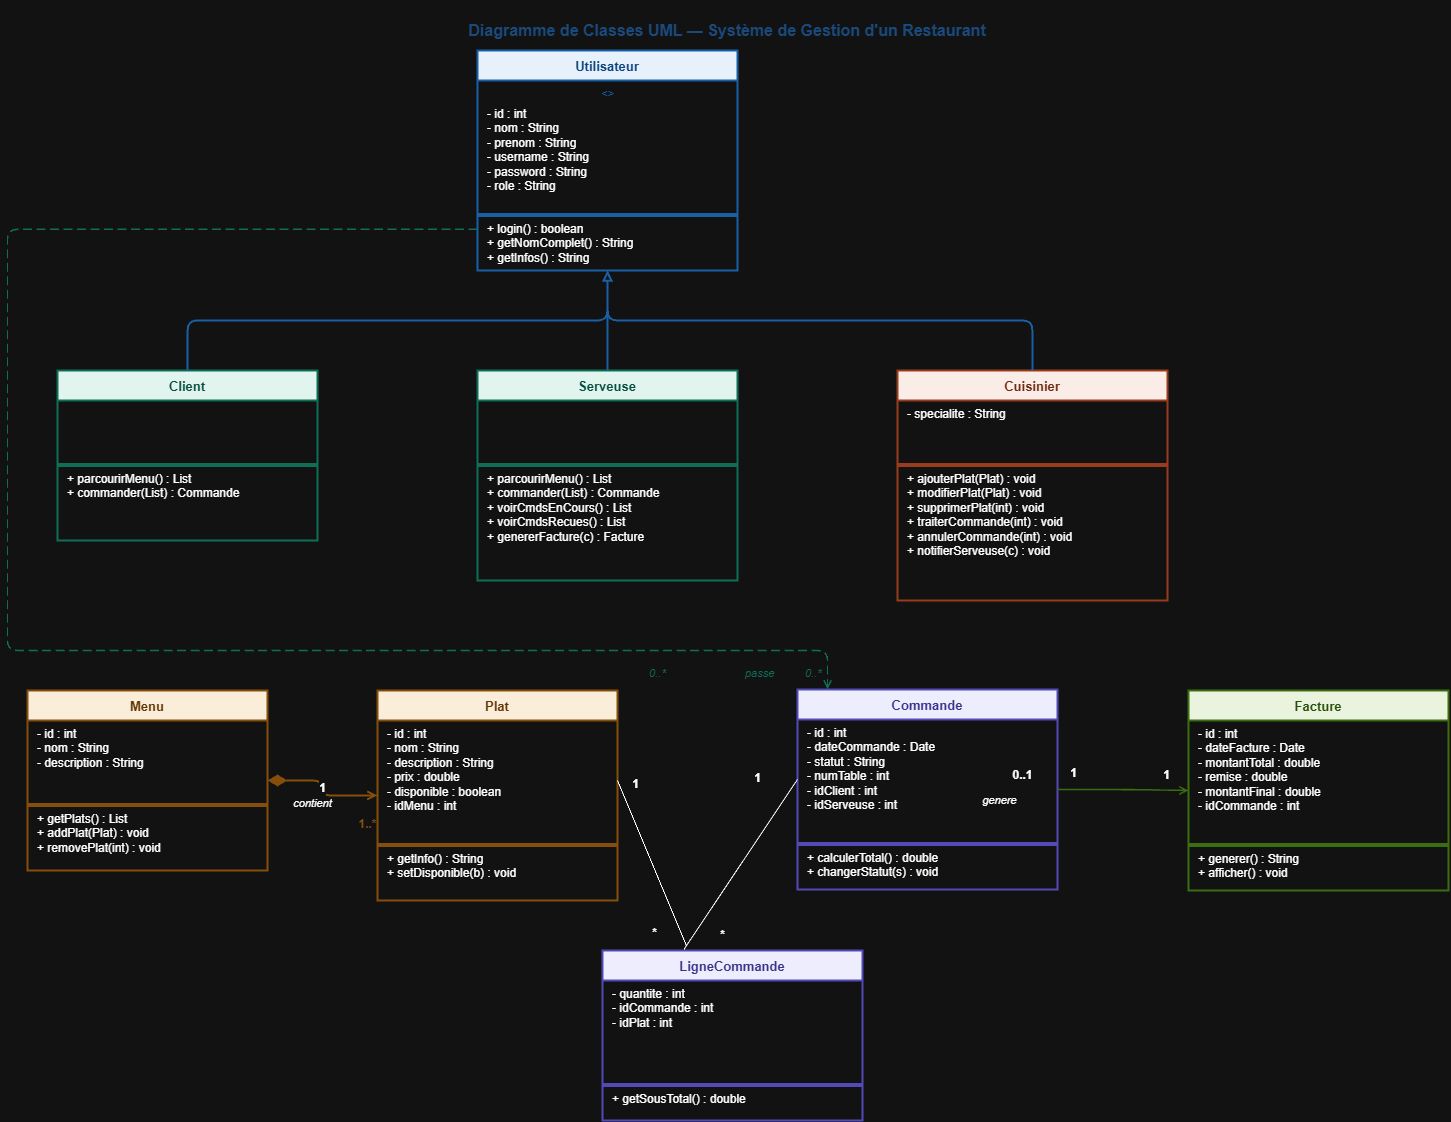

The diagram above was exported from draw.io. Its source (the exported page's mxGraphModel, read from the mxfile embedded in the PNG):
<mxGraphModel dx="1737" dy="1043" grid="1" gridSize="10" guides="1" tooltips="1" connect="1" arrows="1" fold="1" page="1" pageScale="1" pageWidth="1654" pageHeight="1169" math="0" shadow="0">
  <root>
    <mxCell id="0" />
    <mxCell id="1" parent="0" />
    <mxCell id="title" parent="1" style="text;html=1;strokeColor=none;fillColor=none;align=center;verticalAlign=middle;whiteSpace=wrap;fontSize=16;fontStyle=1;fontColor=#1A4A7C;" value="&lt;div&gt;&lt;br&gt;&lt;/div&gt;Diagramme de Classes UML — Système de Gestion d'un Restaurant" vertex="1">
      <mxGeometry height="40" width="1200" x="200" y="10" as="geometry" />
    </mxCell>
    <mxCell id="utilisateur" parent="1" style="swimlane;fontStyle=1;align=center;startSize=30;fillColor=#E6F1FB;strokeColor=#185FA5;strokeWidth=2;fontSize=13;fontColor=#0C447C;italic=1;" value="Utilisateur" vertex="1">
      <mxGeometry height="220" width="260" x="550" y="60" as="geometry" />
    </mxCell>
    <mxCell id="u_abstract" parent="utilisateur" style="text;html=1;strokeColor=none;fillColor=none;align=center;fontSize=11;fontStyle=2;fontColor=#185FA5;" value="&lt;&lt;abstract&gt;&gt;" vertex="1">
      <mxGeometry height="20" width="260" y="30" as="geometry" />
    </mxCell>
    <mxCell id="u_attrs" parent="utilisateur" style="text;html=1;strokeColor=none;fillColor=none;align=left;verticalAlign=top;spacingLeft=8;fontSize=12;" value="- id : int&#10;- nom : String&#10;- prenom : String&#10;- username : String&#10;- password : String&#10;- role : String" vertex="1">
      <mxGeometry height="110" width="260" y="50" as="geometry" />
    </mxCell>
    <mxCell id="u_sep1" parent="utilisateur" style="line;strokeColor=#185FA5;fillColor=none;" value="" vertex="1">
      <mxGeometry height="10" width="260" y="160" as="geometry" />
    </mxCell>
    <mxCell id="u_methods" parent="utilisateur" style="text;html=1;strokeColor=none;fillColor=none;align=left;verticalAlign=top;spacingLeft=8;fontSize=12;" value="+ login() : boolean&#10;+ getNomComplet() : String&#10;+ getInfos() : String" vertex="1">
      <mxGeometry height="55" width="260" y="165" as="geometry" />
    </mxCell>
    <mxCell id="client" parent="1" style="swimlane;fontStyle=1;align=center;startSize=30;fillColor=#E1F5EE;strokeColor=#0F6E56;strokeWidth=2;fontSize=13;fontColor=#085041;" value="Client" vertex="1">
      <mxGeometry height="170" width="260" x="130" y="380" as="geometry" />
    </mxCell>
    <mxCell id="cl_sep" parent="client" style="line;strokeColor=#0F6E56;fillColor=none;" value="" vertex="1">
      <mxGeometry height="10" width="260" y="90" as="geometry" />
    </mxCell>
    <mxCell id="cl_methods" parent="client" style="text;html=1;strokeColor=none;fillColor=none;align=left;verticalAlign=top;spacingLeft=8;fontSize=12;" value="+ parcourirMenu() : List&lt;Plat&gt;&#10;+ commander(List&lt;Plat&gt;) : Commande" vertex="1">
      <mxGeometry height="55" width="260" y="95" as="geometry" />
    </mxCell>
    <mxCell id="serveuse" parent="1" style="swimlane;fontStyle=1;align=center;startSize=30;fillColor=#E1F5EE;strokeColor=#0F6E56;strokeWidth=2;fontSize=13;fontColor=#085041;" value="Serveuse" vertex="1">
      <mxGeometry height="210" width="260" x="550" y="380" as="geometry" />
    </mxCell>
    <mxCell id="sv_sep" parent="serveuse" style="line;strokeColor=#0F6E56;fillColor=none;" value="" vertex="1">
      <mxGeometry height="10" width="260" y="90" as="geometry" />
    </mxCell>
    <mxCell id="sv_methods" parent="serveuse" style="text;html=1;strokeColor=none;fillColor=none;align=left;verticalAlign=top;spacingLeft=8;fontSize=12;" value="+ parcourirMenu() : List&lt;Plat&gt;&#10;+ commander(List&lt;Plat&gt;) : Commande&#10;+ voirCmdsEnCours() : List&lt;Commande&gt;&#10;+ voirCmdsRecues() : List&lt;Commande&gt;&#10;+ genererFacture(c) : Facture" vertex="1">
      <mxGeometry height="105" width="260" y="95" as="geometry" />
    </mxCell>
    <mxCell id="cuisinier" parent="1" style="swimlane;fontStyle=1;align=center;startSize=30;fillColor=#FAECE7;strokeColor=#993C1D;strokeWidth=2;fontSize=13;fontColor=#712B13;" value="Cuisinier" vertex="1">
      <mxGeometry height="230" width="270" x="970" y="380" as="geometry" />
    </mxCell>
    <mxCell id="cu_attrs" parent="cuisinier" style="text;html=1;strokeColor=none;fillColor=none;align=left;verticalAlign=top;spacingLeft=8;fontSize=12;" value="- specialite : String" vertex="1">
      <mxGeometry height="60" width="270" y="30" as="geometry" />
    </mxCell>
    <mxCell id="cu_sep" parent="cuisinier" style="line;strokeColor=#993C1D;fillColor=none;" value="" vertex="1">
      <mxGeometry height="10" width="270" y="90" as="geometry" />
    </mxCell>
    <mxCell id="cu_methods" parent="cuisinier" style="text;html=1;strokeColor=none;fillColor=none;align=left;verticalAlign=top;spacingLeft=8;fontSize=12;" value="+ ajouterPlat(Plat) : void&#10;+ modifierPlat(Plat) : void&#10;+ supprimerPlat(int) : void&#10;+ traiterCommande(int) : void&#10;+ annulerCommande(int) : void&#10;+ notifierServeuse(c) : void" vertex="1">
      <mxGeometry height="130" width="270" y="95" as="geometry" />
    </mxCell>
    <mxCell id="menu" parent="1" style="swimlane;fontStyle=1;align=center;startSize=30;fillColor=#FAEEDA;strokeColor=#854F0B;strokeWidth=2;fontSize=13;fontColor=#633806;" value="Menu" vertex="1">
      <mxGeometry height="180" width="240" x="100" y="700" as="geometry" />
    </mxCell>
    <mxCell id="m_attrs" parent="menu" style="text;html=1;strokeColor=none;fillColor=none;align=left;verticalAlign=top;spacingLeft=8;fontSize=12;" value="- id : int&#10;- nom : String&#10;- description : String" vertex="1">
      <mxGeometry height="80" width="240" y="30" as="geometry" />
    </mxCell>
    <mxCell id="m_sep" parent="menu" style="line;strokeColor=#854F0B;fillColor=none;" value="" vertex="1">
      <mxGeometry height="10" width="240" y="110" as="geometry" />
    </mxCell>
    <mxCell id="m_methods" parent="menu" style="text;html=1;strokeColor=none;fillColor=none;align=left;verticalAlign=top;spacingLeft=8;fontSize=12;" value="+ getPlats() : List&lt;Plat&gt;&#10;+ addPlat(Plat) : void&#10;+ removePlat(int) : void" vertex="1">
      <mxGeometry height="60" width="240" y="115" as="geometry" />
    </mxCell>
    <mxCell id="plat" parent="1" style="swimlane;fontStyle=1;align=center;startSize=30;fillColor=#FAEEDA;strokeColor=#854F0B;strokeWidth=2;fontSize=13;fontColor=#633806;" value="Plat" vertex="1">
      <mxGeometry height="210" width="240" x="450" y="700" as="geometry" />
    </mxCell>
    <mxCell id="pl_attrs" parent="plat" style="text;html=1;strokeColor=none;fillColor=none;align=left;verticalAlign=top;spacingLeft=8;fontSize=12;" value="- id : int&#10;- nom : String&#10;- description : String&#10;- prix : double&#10;- disponible : boolean&#10;- idMenu : int" vertex="1">
      <mxGeometry height="120" width="240" y="30" as="geometry" />
    </mxCell>
    <mxCell id="pl_sep" parent="plat" style="line;strokeColor=#854F0B;fillColor=none;" value="" vertex="1">
      <mxGeometry height="10" width="240" y="150" as="geometry" />
    </mxCell>
    <mxCell id="pl_methods" parent="plat" style="text;html=1;strokeColor=none;fillColor=none;align=left;verticalAlign=top;spacingLeft=8;fontSize=12;" value="+ getInfo() : String&#10;+ setDisponible(b) : void" vertex="1">
      <mxGeometry height="50" width="240" y="155" as="geometry" />
    </mxCell>
    <mxCell id="commande" parent="1" style="swimlane;fontStyle=1;align=center;startSize=30;fillColor=#EEEDFE;strokeColor=#534AB7;strokeWidth=2;fontSize=13;fontColor=#3C3489;" value="Commande" vertex="1">
      <mxGeometry height="200" width="260" x="870" y="699" as="geometry" />
    </mxCell>
    <mxCell id="cm_attrs" parent="commande" style="text;html=1;strokeColor=none;fillColor=none;align=left;verticalAlign=top;spacingLeft=8;fontSize=12;" value="- id : int&#10;- dateCommande : Date&#10;- statut : String&#10;- numTable : int&#10;- idClient : int&#10;- idServeuse : int" vertex="1">
      <mxGeometry height="120" width="260" y="30" as="geometry" />
    </mxCell>
    <mxCell id="cm_sep" parent="commande" style="line;strokeColor=#534AB7;fillColor=none;" value="" vertex="1">
      <mxGeometry height="10" width="260" y="150" as="geometry" />
    </mxCell>
    <mxCell id="cm_methods" parent="commande" style="text;html=1;strokeColor=none;fillColor=none;align=left;verticalAlign=top;spacingLeft=8;fontSize=12;" value="+ calculerTotal() : double&#10;+ changerStatut(s) : void" vertex="1">
      <mxGeometry height="45" width="260" y="155" as="geometry" />
    </mxCell>
    <mxCell id="ligne" parent="1" style="swimlane;fontStyle=1;align=center;startSize=30;fillColor=#EEEDFE;strokeColor=#534AB7;strokeWidth=2;fontSize=13;fontColor=#3C3489;" value="LigneCommande" vertex="1">
      <mxGeometry height="170" width="260" x="675" y="960" as="geometry" />
    </mxCell>
    <mxCell id="lc_attrs" parent="ligne" style="text;html=1;strokeColor=none;fillColor=none;align=left;verticalAlign=top;spacingLeft=8;fontSize=12;" value="- quantite : int&lt;br&gt;- idCommande : int&lt;br&gt;- idPlat : int" vertex="1">
      <mxGeometry height="100" width="260" y="30" as="geometry" />
    </mxCell>
    <mxCell id="lc_sep" parent="ligne" style="line;strokeColor=#534AB7;fillColor=none;" value="" vertex="1">
      <mxGeometry height="10" width="260" y="130" as="geometry" />
    </mxCell>
    <mxCell id="lc_methods" parent="ligne" style="text;html=1;strokeColor=none;fillColor=none;align=left;verticalAlign=top;spacingLeft=8;fontSize=12;" value="+ getSousTotal() : double" vertex="1">
      <mxGeometry height="35" width="260" y="135" as="geometry" />
    </mxCell>
    <mxCell id="facture" parent="1" style="swimlane;fontStyle=1;align=center;startSize=30;fillColor=#EAF3DE;strokeColor=#3B6D11;strokeWidth=2;fontSize=13;fontColor=#27500A;" value="Facture" vertex="1">
      <mxGeometry height="200" width="260" x="1261" y="700" as="geometry" />
    </mxCell>
    <mxCell id="fa_attrs" parent="facture" style="text;html=1;strokeColor=none;fillColor=none;align=left;verticalAlign=top;spacingLeft=8;fontSize=12;" value="- id : int&#10;- dateFacture : Date&#10;- montantTotal : double&#10;- remise : double&#10;- montantFinal : double&#10;- idCommande : int" vertex="1">
      <mxGeometry height="120" width="260" y="30" as="geometry" />
    </mxCell>
    <mxCell id="fa_sep" parent="facture" style="line;strokeColor=#3B6D11;fillColor=none;" value="" vertex="1">
      <mxGeometry height="10" width="260" y="150" as="geometry" />
    </mxCell>
    <mxCell id="fa_methods" parent="facture" style="text;html=1;strokeColor=none;fillColor=none;align=left;verticalAlign=top;spacingLeft=8;fontSize=12;" value="+ generer() : String&#10;+ afficher() : void" vertex="1">
      <mxGeometry height="45" width="260" y="155" as="geometry" />
    </mxCell>
    <mxCell id="inh1" edge="1" parent="1" source="client" style="edgeStyle=orthogonalEdgeStyle;html=1;endArrow=block;endFill=0;strokeColor=#185FA5;strokeWidth=2;exitX=0.5;exitY=0;exitDx=0;exitDy=0;entryX=0.5;entryY=1;entryDx=0;entryDy=0;" target="utilisateur">
      <mxGeometry relative="1" as="geometry" />
    </mxCell>
    <mxCell id="inh2" edge="1" parent="1" source="serveuse" style="edgeStyle=orthogonalEdgeStyle;html=1;endArrow=block;endFill=0;strokeColor=#185FA5;strokeWidth=2;exitX=0.5;exitY=0;exitDx=0;exitDy=0;entryX=0.5;entryY=1;entryDx=0;entryDy=0;" target="utilisateur">
      <mxGeometry relative="1" as="geometry" />
    </mxCell>
    <mxCell id="inh3" edge="1" parent="1" source="cuisinier" style="edgeStyle=orthogonalEdgeStyle;html=1;endArrow=block;endFill=0;strokeColor=#185FA5;strokeWidth=2;exitX=0.5;exitY=0;exitDx=0;exitDy=0;entryX=0.5;entryY=1;entryDx=0;entryDy=0;" target="utilisateur">
      <mxGeometry relative="1" as="geometry" />
    </mxCell>
    <mxCell id="comp1" edge="1" parent="1" source="menu" style="edgeStyle=orthogonalEdgeStyle;html=1;endArrow=open;endFill=0;startArrow=diamondThin;startFill=1;startSize=14;strokeColor=#854F0B;strokeWidth=2;fontSize=12;fontStyle=1;" target="plat" value="1">
      <mxGeometry relative="1" as="geometry">
        <Array as="points" />
      </mxGeometry>
    </mxCell>
    <mxCell id="comp1_lbl" parent="1" style="text;html=1;strokeColor=none;fillColor=none;align=center;fontSize=12;fontStyle=1;fontColor=#854F0B;" value="1..*" vertex="1">
      <mxGeometry height="20" width="40" x="420" y="820" as="geometry" />
    </mxCell>
    <mxCell id="comp1_name" parent="1" style="text;html=1;strokeColor=none;fillColor=none;align=center;fontSize=11;fontStyle=2;" value="contient" vertex="1">
      <mxGeometry height="20" width="70" x="350" y="800" as="geometry" />
    </mxCell>
    <mxCell id="assoc2" edge="1" parent="1" source="commande" style="edgeStyle=orthogonalEdgeStyle;html=1;endArrow=open;endFill=0;strokeColor=#3B6D11;strokeWidth=1.5;" target="facture" value="">
      <mxGeometry relative="1" as="geometry" />
    </mxCell>
    <mxCell id="assoc2_lbl1" parent="1" style="text;html=1;strokeColor=none;fillColor=none;align=center;fontSize=12;fontStyle=1;" value="1" vertex="1">
      <mxGeometry height="20" width="20" x="1136" y="769" as="geometry" />
    </mxCell>
    <mxCell id="assoc2_lbl2" parent="1" style="text;html=1;strokeColor=none;fillColor=none;align=center;fontSize=12;fontStyle=1;" value="0..1" vertex="1">
      <mxGeometry height="20" width="40" x="1075" y="771" as="geometry" />
    </mxCell>
    <mxCell id="assoc2_name" parent="1" style="text;html=1;strokeColor=none;fillColor=none;align=center;fontSize=11;fontStyle=2;" value="genere" vertex="1">
      <mxGeometry height="20" width="60" x="1042" y="797" as="geometry" />
    </mxCell>
    <mxCell id="assoc3" edge="1" parent="1" source="u_methods" style="edgeStyle=orthogonalEdgeStyle;html=1;endArrow=open;endFill=0;strokeColor=#0F6E56;strokeWidth=1.5;dashed=1;dashPattern=6 3;exitX=0;exitY=0.25;exitDx=0;exitDy=0;" target="commande" value="">
      <mxGeometry relative="1" as="geometry">
        <Array as="points">
          <mxPoint x="80" y="239" />
          <mxPoint x="80" y="660" />
          <mxPoint x="900" y="660" />
        </Array>
        <mxPoint x="-70" y="580" as="sourcePoint" />
      </mxGeometry>
    </mxCell>
    <mxCell id="assoc3_lbl" parent="1" style="text;html=1;strokeColor=none;fillColor=none;align=left;fontSize=11;fontStyle=2;fontColor=#0F6E56;" value="0..*&amp;nbsp; &amp;nbsp; &amp;nbsp; &amp;nbsp; &amp;nbsp; &amp;nbsp; &amp;nbsp; &amp;nbsp; &amp;nbsp; &amp;nbsp; &amp;nbsp; &amp;nbsp; &amp;nbsp; passe&amp;nbsp; &amp;nbsp; &amp;nbsp; &amp;nbsp; &amp;nbsp; 0..*" vertex="1">
      <mxGeometry height="20" width="190" x="720" y="670" as="geometry" />
    </mxCell>
    <mxCell id="Y9zXYZTd3ANG_3xXlV9G-6" edge="1" parent="1" source="ligne" style="endArrow=none;html=1;rounded=0;entryX=1;entryY=0.5;entryDx=0;entryDy=0;exitX=0.324;exitY=-0.024;exitDx=0;exitDy=0;exitPerimeter=0;" target="pl_attrs" value="">
      <mxGeometry height="50" relative="1" width="50" as="geometry">
        <mxPoint x="990" y="990" as="sourcePoint" />
        <mxPoint x="1040" y="940" as="targetPoint" />
      </mxGeometry>
    </mxCell>
    <mxCell id="Y9zXYZTd3ANG_3xXlV9G-7" edge="1" parent="1" source="ligne" style="endArrow=none;html=1;rounded=0;entryX=0;entryY=0.5;entryDx=0;entryDy=0;exitX=0.314;exitY=-0.008;exitDx=0;exitDy=0;exitPerimeter=0;" target="cm_attrs" value="">
      <mxGeometry height="50" relative="1" width="50" as="geometry">
        <mxPoint x="990" y="990" as="sourcePoint" />
        <mxPoint x="1040" y="940" as="targetPoint" />
      </mxGeometry>
    </mxCell>
    <mxCell id="Y9zXYZTd3ANG_3xXlV9G-9" parent="1" style="text;html=1;strokeColor=none;fillColor=none;align=center;fontSize=12;fontStyle=1;" value="1" vertex="1">
      <mxGeometry height="20" width="20" x="820" y="774" as="geometry" />
    </mxCell>
    <mxCell id="Y9zXYZTd3ANG_3xXlV9G-10" parent="1" style="text;html=1;strokeColor=none;fillColor=none;align=center;fontSize=12;fontStyle=1;" value="1" vertex="1">
      <mxGeometry height="20" width="20" x="698" y="780" as="geometry" />
    </mxCell>
    <mxCell id="Y9zXYZTd3ANG_3xXlV9G-11" parent="1" style="text;html=1;strokeColor=none;fillColor=none;align=center;fontSize=12;fontStyle=1;" value="*" vertex="1">
      <mxGeometry height="20" width="20" x="717" y="929" as="geometry" />
    </mxCell>
    <mxCell id="Y9zXYZTd3ANG_3xXlV9G-12" parent="1" style="text;html=1;strokeColor=none;fillColor=none;align=center;fontSize=12;fontStyle=1;" value="*" vertex="1">
      <mxGeometry height="20" width="20" x="785" y="931" as="geometry" />
    </mxCell>
    <mxCell id="Y9zXYZTd3ANG_3xXlV9G-13" parent="1" style="text;html=1;strokeColor=none;fillColor=none;align=center;fontSize=12;fontStyle=1;" value="1" vertex="1">
      <mxGeometry height="20" width="20" x="1229" y="771" as="geometry" />
    </mxCell>
  </root>
</mxGraphModel>